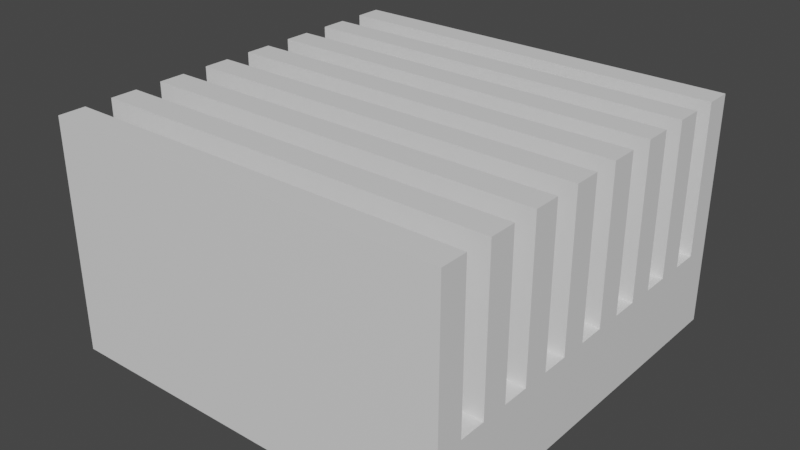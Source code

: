 # Source: heatsink_basic.blend  (saved by Blender 3.3.6; exported with 4.5.12 LTS)
import bpy
from mathutils import Matrix  # noqa: F401  (used for matrix-valued properties, if any)

bpy.ops.wm.read_factory_settings(use_empty=True)
scene = bpy.context.scene
scene.name = 'Scene'

# ---- collections
col_collection = bpy.data.collections.new('Collection'); scene.collection.children.link(col_collection)

# ---- materials (node trees are filled in below, after node groups)
mat_material = bpy.data.materials.new('Material')
mat_material.alpha_threshold = 0.0
mat_material.use_transparent_shadow = False
mat_material.roughness = 0.5
mat_material.line_color = (0.0, 0.0, 0.0, 1.0)

# ---- material node trees
mat_material.use_nodes = True; mat_material.node_tree.nodes.clear()
_N = mat_material.node_tree.nodes; _L = mat_material.node_tree.links
n0 = _N.new('ShaderNodeOutputMaterial'); n0.name = 'Material Output'; n0.location = (300, 300)
n1 = _N.new('ShaderNodeBsdfPrincipled'); n1.name = 'Principled BSDF'; n1.location = (10, 300)
n1.distribution = 'GGX'
n1.subsurface_method = 'RANDOM_WALK_SKIN'
n1.inputs[3].default_value = 1.45
n1.inputs[27].default_value = (0.0, 0.0, 0.0, 1.0)
n1.inputs[28].default_value = 1.0
_L.new(n1.outputs[0], n0.inputs[0])
n0.is_active_output = True

# ---- world
world_world = bpy.data.worlds.new('World'); scene.world = world_world
world_world.use_nodes = True; world_world.node_tree.nodes.clear()
_N = world_world.node_tree.nodes; _L = world_world.node_tree.links
n0 = _N.new('ShaderNodeOutputWorld'); n0.name = 'World Output'; n0.location = (300, 300)
n1 = _N.new('ShaderNodeBackground'); n1.name = 'Background'; n1.location = (10, 300)
n1.inputs[0].default_value = (0.05088, 0.05088, 0.05088, 1.0)
_L.new(n1.outputs[0], n0.inputs[0])
n0.is_active_output = True
world_world.color = (0.05088, 0.05088, 0.05088)
world_world.use_sun_shadow = False
world_world.sun_shadow_jitter_overblur = 0.0

# ---- meshes
me_cube = bpy.data.meshes.new('Cube')
me_cube.from_pydata([(1.0, 1.0, 1.0), (1.0, 1.0, -1.0), (1.0, -1.0, 1.0), (1.0, -1.0, -1.0), (-1.0, 1.0, 1.0), (-1.0, 1.0, -1.0), (-1.0, -1.0, 1.0), (-1.0, -1.0, -1.0), (-1.0, 0.8667, -1.0), (-1.0, 0.7333, -1.0), (-1.0, 0.6, -1.0), (-1.0, 0.4667, -1.0), (-1.0, 0.3333, -1.0), (-1.0, 0.2, -1.0), (-1.0, 0.06667, -1.0), (-1.0, -0.06667, -1.0), (-1.0, -0.2, -1.0), (-1.0, -0.3333, -1.0), (-1.0, -0.4667, -1.0), (-1.0, -0.6, -1.0), (-1.0, -0.7333, -1.0), (-1.0, -0.8667, -1.0), (1.0, 0.8667, 1.0), (1.0, 0.7333, 1.0), (1.0, 0.6, 1.0), (1.0, 0.4667, 1.0), (1.0, 0.3333, 1.0), (1.0, 0.2, 1.0), (1.0, 0.06667, 1.0), (1.0, -0.06667, 1.0), (1.0, -0.2, 1.0), (1.0, -0.3333, 1.0), (1.0, -0.4667, 1.0), (1.0, -0.6, 1.0), (1.0, -0.7333, 1.0), (1.0, -0.8667, 1.0), (-1.0, -0.8667, 1.0), (-1.0, -0.7333, 1.0), (-1.0, -0.6, 1.0), (-1.0, -0.4667, 1.0), (-1.0, -0.3333, 1.0), (-1.0, -0.2, 1.0), (-1.0, -0.06667, 1.0), (-1.0, 0.06667, 1.0), (-1.0, 0.2, 1.0), (-1.0, 0.3333, 1.0), (-1.0, 0.4667, 1.0), (-1.0, 0.6, 1.0), (-1.0, 0.7333, 1.0), (-1.0, 0.8667, 1.0), (1.0, -0.8667, -1.0), (1.0, -0.7333, -1.0), (1.0, -0.6, -1.0), (1.0, -0.4667, -1.0), (1.0, -0.3333, -1.0), (1.0, -0.2, -1.0), (1.0, -0.06667, -1.0), (1.0, 0.06667, -1.0), (1.0, 0.2, -1.0), (1.0, 0.3333, -1.0), (1.0, 0.4667, -1.0), (1.0, 0.6, -1.0), (1.0, 0.7333, -1.0), (1.0, 0.8667, -1.0), (1.0, -1.0, 4.73), (-1.0, -1.0, 4.73), (1.0, -0.8667, 4.73), (-1.0, 0.8667, 4.73), (-1.0, 1.0, 4.73), (1.0, 1.0, 4.73), (1.0, 0.8667, 4.73), (1.0, 0.7333, 4.73), (1.0, 0.6, 4.73), (1.0, 0.4667, 4.73), (1.0, 0.3333, 4.73), (1.0, 0.2, 4.73), (1.0, 0.06667, 4.73), (1.0, -0.06667, 4.73), (1.0, -0.2, 4.73), (1.0, -0.3333, 4.73), (1.0, -0.4667, 4.73), (1.0, -0.6, 4.73), (1.0, -0.7333, 4.73), (-1.0, -0.8667, 4.73), (-1.0, -0.7333, 4.73), (-1.0, -0.6, 4.73), (-1.0, -0.4667, 4.73), (-1.0, -0.3333, 4.73), (-1.0, -0.2, 4.73), (-1.0, -0.06667, 4.73), (-1.0, 0.06667, 4.73), (-1.0, 0.2, 4.73), (-1.0, 0.3333, 4.73), (-1.0, 0.4667, 4.73), (-1.0, 0.6, 4.73), (-1.0, 0.7333, 4.73)], [], [(30, 29, 77, 78), (3, 2, 6, 7), (8, 49, 4, 5), (50, 35, 2, 3), (5, 4, 0, 1), (1, 0, 22, 63), (63, 22, 23, 62), (62, 23, 24, 61), (61, 24, 25, 60), (60, 25, 26, 59), (59, 26, 27, 58), (58, 27, 28, 57), (57, 28, 29, 56), (56, 29, 30, 55), (55, 30, 31, 54), (54, 31, 32, 53), (53, 32, 33, 52), (52, 33, 34, 51), (51, 34, 35, 50), (21, 20, 19, 18, 17, 16, 15, 14, 13, 12, 11, 10, 9, 8, 5, 1, 63, 62, 61, 60, 59, 58, 57, 56, 55, 54, 53, 52, 51, 50, 3, 7), (7, 6, 36, 21), (21, 36, 37, 20), (20, 37, 38, 19), (19, 38, 39, 18), (18, 39, 40, 17), (17, 40, 41, 16), (16, 41, 42, 15), (15, 42, 43, 14), (14, 43, 44, 13), (13, 44, 45, 12), (12, 45, 46, 11), (11, 46, 47, 10), (10, 47, 48, 9), (9, 48, 49, 8), (2, 35, 66, 64), (22, 49, 48, 23), (45, 26, 74, 92), (24, 47, 46, 25), (6, 2, 64, 65), (26, 45, 44, 27), (42, 41, 88, 89), (28, 43, 42, 29), (25, 46, 93, 73), (30, 41, 40, 31), (28, 27, 75, 76), (32, 39, 38, 33), (47, 24, 72, 94), (34, 37, 36, 35), (66, 83, 65, 64), (69, 68, 67, 70), (71, 95, 94, 72), (73, 93, 92, 74), (75, 91, 90, 76), (77, 89, 88, 78), (79, 87, 86, 80), (81, 85, 84, 82), (27, 44, 91, 75), (44, 43, 90, 91), (43, 28, 76, 90), (4, 49, 67, 68), (32, 31, 79, 80), (29, 42, 89, 77), (46, 45, 92, 93), (0, 4, 68, 69), (41, 30, 78, 88), (34, 33, 81, 82), (31, 40, 87, 79), (48, 47, 94, 95), (22, 0, 69, 70), (39, 32, 80, 86), (36, 6, 65, 83), (33, 38, 85, 81), (24, 23, 71, 72), (37, 34, 82, 84), (38, 37, 84, 85), (35, 36, 83, 66), (49, 22, 70, 67), (26, 25, 73, 74), (40, 39, 86, 87), (23, 48, 95, 71)])
_uv = me_cube.uv_layers.new(name='UVMap')
_uv.uv.foreach_set('vector', [0.625, 0.65, 0.625, 0.6333, 0.625, 0.6333, 0.625, 0.65, 0.375, 0.75, 0.625, 0.75, 0.625, 1.0, 0.375, 1.0, 0.375, 0.2333, 0.625, 0.2333, 0.625, 0.25, 0.375, 0.25, 0.375, 0.7333, 0.625, 0.7333, 0.625, 0.75, 0.375, 0.75, 0.375, 0.25, 0.625, 0.25, 0.625, 0.5, 0.375, 0.5, 0.375, 0.5, 0.625, 0.5, 0.625, 0.5167, 0.375, 0.5167, 0.375, 0.5167, 0.625, 0.5167, 0.625, 0.5333, 0.375, 0.5333, 0.375, 0.5333, 0.625, 0.5333, 0.625, 0.55, 0.375, 0.55, 0.375, 0.55, 0.625, 0.55, 0.625, 0.5667, 0.375, 0.5667, 0.375, 0.5667, 0.625, 0.5667, 0.625, 0.5833, 0.375, 0.5833, 0.375, 0.5833, 0.625, 0.5833, 0.625, 0.6, 0.375, 0.6, 0.375, 0.6, 0.625, 0.6, 0.625, 0.6167, 0.375, 0.6167, 0.375, 0.6167, 0.625, 0.6167, 0.625, 0.6333, 0.375, 0.6333, 0.375, 0.6333, 0.625, 0.6333, 0.625, 0.65, 0.375, 0.65, 0.375, 0.65, 0.625, 0.65, 0.625, 0.6667, 0.375, 0.6667, 0.375, 0.6667, 0.625, 0.6667, 0.625, 0.6833, 0.375, 0.6833, 0.375, 0.6833, 0.625, 0.6833, 0.625, 0.7, 0.375, 0.7, 0.375, 0.7, 0.625, 0.7, 0.625, 0.7167, 0.375, 0.7167, 0.375, 0.7167, 0.625, 0.7167, 0.625, 0.7333, 0.375, 0.7333, 0.375, 0.01667, 0.375, 0.03333, 0.375, 0.05, 0.375, 0.06667, 0.375, 0.08333, 0.375, 0.1, 0.375, 0.1167, 0.375, 0.1333, 0.375, 0.15, 0.375, 0.1667, 0.375, 0.1833, 0.375, 0.2, 0.375, 0.2167, 0.375, 0.2333, 0.375, 0.25, 0.375, 0.5, 0.375, 0.5167, 0.375, 0.5333, 0.375, 0.55, 0.375, 0.5667, 0.375, 0.5833, 0.375, 0.6, 0.375, 0.6167, 0.375, 0.6333, 0.375, 0.65, 0.375, 0.6667, 0.375, 0.6833, 0.375, 0.7, 0.375, 0.7167, 0.375, 0.7333, 0.375, 0.75, 0.375, 1.0, 0.375, 0.0, 0.625, 0.0, 0.625, 0.01667, 0.375, 0.01667, 0.375, 0.01667, 0.625, 0.01667, 0.625, 0.03333, 0.375, 0.03333, 0.375, 0.03333, 0.625, 0.03333, 0.625, 0.05, 0.375, 0.05, 0.375, 0.05, 0.625, 0.05, 0.625, 0.06667, 0.375, 0.06667, 0.375, 0.06667, 0.625, 0.06667, 0.625, 0.08333, 0.375, 0.08333, 0.375, 0.08333, 0.625, 0.08333, 0.625, 0.1, 0.375, 0.1, 0.375, 0.1, 0.625, 0.1, 0.625, 0.1167, 0.375, 0.1167, 0.375, 0.1167, 0.625, 0.1167, 0.625, 0.1333, 0.375, 0.1333, 0.375, 0.1333, 0.625, 0.1333, 0.625, 0.15, 0.375, 0.15, 0.375, 0.15, 0.625, 0.15, 0.625, 0.1667, 0.375, 0.1667, 0.375, 0.1667, 0.625, 0.1667, 0.625, 0.1833, 0.375, 0.1833, 0.375, 0.1833, 0.625, 0.1833, 0.625, 0.2, 0.375, 0.2, 0.375, 0.2, 0.625, 0.2, 0.625, 0.2167, 0.375, 0.2167, 0.375, 0.2167, 0.625, 0.2167, 0.625, 0.2333, 0.375, 0.2333, 0.625, 0.75, 0.625, 0.7333, 0.625, 0.7333, 0.625, 0.75, 0.625, 0.5167, 0.875, 0.5167, 0.875, 0.5333, 0.625, 0.5333, 0.875, 0.5833, 0.625, 0.5833, 0.625, 0.5833, 0.875, 0.5833, 0.625, 0.55, 0.875, 0.55, 0.875, 0.5667, 0.625, 0.5667, 0.625, 1.0, 0.625, 0.75, 0.625, 0.75, 0.625, 1.0, 0.625, 0.5833, 0.875, 0.5833, 0.875, 0.6, 0.625, 0.6, 0.625, 0.1167, 0.625, 0.1, 0.625, 0.1, 0.625, 0.1167, 0.625, 0.6167, 0.875, 0.6167, 0.875, 0.6333, 0.625, 0.6333, 0.625, 0.5667, 0.875, 0.5667, 0.875, 0.5667, 0.625, 0.5667, 0.625, 0.65, 0.875, 0.65, 0.875, 0.6667, 0.625, 0.6667, 0.625, 0.6167, 0.625, 0.6, 0.625, 0.6, 0.625, 0.6167, 0.625, 0.6833, 0.875, 0.6833, 0.875, 0.7, 0.625, 0.7, 0.875, 0.55, 0.625, 0.55, 0.625, 0.55, 0.875, 0.55, 0.625, 0.7167, 0.875, 0.7167, 0.875, 0.7333, 0.625, 0.7333, 0.625, 0.7333, 0.875, 0.7333, 0.875, 0.75, 0.625, 0.75, 0.625, 0.5, 0.875, 0.5, 0.875, 0.5167, 0.625, 0.5167, 0.625, 0.5333, 0.875, 0.5333, 0.875, 0.55, 0.625, 0.55, 0.625, 0.5667, 0.875, 0.5667, 0.875, 0.5833, 0.625, 0.5833, 0.625, 0.6, 0.875, 0.6, 0.875, 0.6167, 0.625, 0.6167, 0.625, 0.6333, 0.875, 0.6333, 0.875, 0.65, 0.625, 0.65, 0.625, 0.6667, 0.875, 0.6667, 0.875, 0.6833, 0.625, 0.6833, 0.625, 0.7, 0.875, 0.7, 0.875, 0.7167, 0.625, 0.7167, 0.625, 0.6, 0.875, 0.6, 0.875, 0.6, 0.625, 0.6, 0.625, 0.15, 0.625, 0.1333, 0.625, 0.1333, 0.625, 0.15, 0.875, 0.6167, 0.625, 0.6167, 0.625, 0.6167, 0.875, 0.6167, 0.625, 0.25, 0.625, 0.2333, 0.625, 0.2333, 0.625, 0.25, 0.625, 0.6833, 0.625, 0.6667, 0.625, 0.6667, 0.625, 0.6833, 0.625, 0.6333, 0.875, 0.6333, 0.875, 0.6333, 0.625, 0.6333, 0.625, 0.1833, 0.625, 0.1667, 0.625, 0.1667, 0.625, 0.1833, 0.625, 0.5, 0.625, 0.25, 0.625, 0.25, 0.625, 0.5, 0.875, 0.65, 0.625, 0.65, 0.625, 0.65, 0.875, 0.65, 0.625, 0.7167, 0.625, 0.7, 0.625, 0.7, 0.625, 0.7167, 0.625, 0.6667, 0.875, 0.6667, 0.875, 0.6667, 0.625, 0.6667, 0.625, 0.2167, 0.625, 0.2, 0.625, 0.2, 0.625, 0.2167, 0.625, 0.5167, 0.625, 0.5, 0.625, 0.5, 0.625, 0.5167, 0.875, 0.6833, 0.625, 0.6833, 0.625, 0.6833, 0.875, 0.6833, 0.625, 0.01667, 0.625, 0.0, 0.625, 0.0, 0.625, 0.01667, 0.625, 0.7, 0.875, 0.7, 0.875, 0.7, 0.625, 0.7, 0.625, 0.55, 0.625, 0.5333, 0.625, 0.5333, 0.625, 0.55, 0.875, 0.7167, 0.625, 0.7167, 0.625, 0.7167, 0.875, 0.7167, 0.625, 0.05, 0.625, 0.03333, 0.625, 0.03333, 0.625, 0.05, 0.625, 0.7333, 0.875, 0.7333, 0.875, 0.7333, 0.625, 0.7333, 0.875, 0.5167, 0.625, 0.5167, 0.625, 0.5167, 0.875, 0.5167, 0.625, 0.5833, 0.625, 0.5667, 0.625, 0.5667, 0.625, 0.5833, 0.625, 0.08333, 0.625, 0.06667, 0.625, 0.06667, 0.625, 0.08333, 0.625, 0.5333, 0.875, 0.5333, 0.875, 0.5333, 0.625, 0.5333])
me_cube.materials.append(mat_material)
me_cube.use_mirror_vertex_groups = False
me_cube.update()

# ---- objects
ob_cube = bpy.data.objects.new('Cube', me_cube)

# ---- transforms, parenting, visibility, modifiers, constraints
ob_cube.location = (0.0, 0.0, 0.1)
ob_cube.scale = (1.0, 1.0, 0.2)
ob_cube.lock_rotations_4d = False
ob_cube.empty_display_type = 'ARROWS'
ob_cube.lineart.crease_threshold = 0.0

# ---- collection membership
col_collection.objects.link(ob_cube)

# ---- scene / render settings (as saved in the file)
scene.frame_start = 1; scene.frame_end = 250; scene.frame_set(1)
scene.render.engine = 'BLENDER_EEVEE_NEXT'
scene.cycles.sampling_pattern = 'TABULATED_SOBOL'
scene.cycles.use_light_tree = False
scene.view_settings.view_transform = 'Filmic'
bpy.context.view_layer.update()

# ---- added for rendering (the .blend has no active camera and no usable light): camera, sun
cam_auto = bpy.data.cameras.new('AutoCamera')
cam_auto.lens = 50.0
cam_auto.sensor_width = 36.0
cam_auto.clip_end = 1000.0
ob_auto_camera = bpy.data.objects.new('AutoCamera', cam_auto)
scene.collection.objects.link(ob_auto_camera)
ob_auto_camera.location = (2.82358, -3.38829, 2.73186)
ob_auto_camera.rotation_euler = (1.09748, -7.21219e-08, 0.694738)
scene.camera = ob_auto_camera
light_auto_sun = bpy.data.lights.new('AutoSun', 'SUN')
light_auto_sun.energy = 3.0
light_auto_sun.angle = 0.0523599
ob_auto_sun = bpy.data.objects.new('AutoSun', light_auto_sun)
scene.collection.objects.link(ob_auto_sun)
ob_auto_sun.rotation_euler = (0.872665, 0.174533, 0.523599)
bpy.context.view_layer.update()
